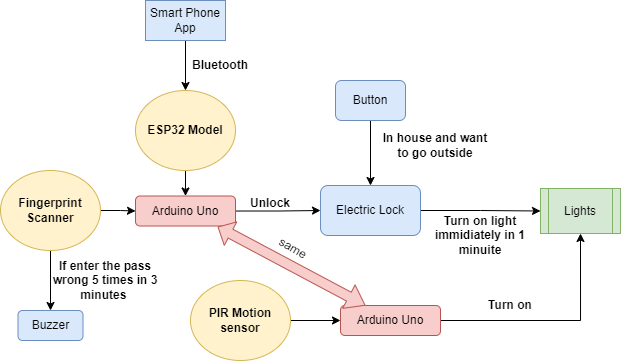

The diagram above was exported from draw.io. Its source (the exported page's mxGraphModel, read from the mxfile embedded in the PNG):
<mxGraphModel dx="719" dy="390" grid="1" gridSize="10" guides="1" tooltips="1" connect="1" arrows="1" fold="1" page="1" pageScale="1" pageWidth="850" pageHeight="1100" math="0" shadow="0">
  <root>
    <mxCell id="0" />
    <mxCell id="1" parent="0" />
    <mxCell id="WLCYRG-LxaPGfkFIhHkH-23" style="edgeStyle=orthogonalEdgeStyle;rounded=0;orthogonalLoop=1;jettySize=auto;html=1;entryX=0;entryY=0.5;entryDx=0;entryDy=0;" edge="1" parent="1" source="WLCYRG-LxaPGfkFIhHkH-3" target="WLCYRG-LxaPGfkFIhHkH-7">
      <mxGeometry relative="1" as="geometry" />
    </mxCell>
    <mxCell id="WLCYRG-LxaPGfkFIhHkH-35" style="edgeStyle=orthogonalEdgeStyle;rounded=0;orthogonalLoop=1;jettySize=auto;html=1;entryX=0.5;entryY=0;entryDx=0;entryDy=0;" edge="1" parent="1" source="WLCYRG-LxaPGfkFIhHkH-3" target="WLCYRG-LxaPGfkFIhHkH-32">
      <mxGeometry relative="1" as="geometry" />
    </mxCell>
    <mxCell id="WLCYRG-LxaPGfkFIhHkH-3" value="&lt;b&gt;Fingerprint Scanner&lt;/b&gt;" style="ellipse;whiteSpace=wrap;html=1;fillColor=#fff2cc;strokeColor=#d6b656;" vertex="1" parent="1">
      <mxGeometry x="140" y="510" width="100" height="80" as="geometry" />
    </mxCell>
    <mxCell id="WLCYRG-LxaPGfkFIhHkH-24" style="edgeStyle=orthogonalEdgeStyle;rounded=0;orthogonalLoop=1;jettySize=auto;html=1;entryX=0;entryY=0.5;entryDx=0;entryDy=0;" edge="1" parent="1" source="WLCYRG-LxaPGfkFIhHkH-7" target="WLCYRG-LxaPGfkFIhHkH-9">
      <mxGeometry relative="1" as="geometry" />
    </mxCell>
    <mxCell id="WLCYRG-LxaPGfkFIhHkH-7" value="Arduino Uno" style="rounded=1;whiteSpace=wrap;html=1;fillColor=#f8cecc;strokeColor=#b85450;" vertex="1" parent="1">
      <mxGeometry x="275" y="535.5" width="100" height="30" as="geometry" />
    </mxCell>
    <mxCell id="WLCYRG-LxaPGfkFIhHkH-22" style="edgeStyle=orthogonalEdgeStyle;rounded=0;orthogonalLoop=1;jettySize=auto;html=1;entryX=0.5;entryY=0;entryDx=0;entryDy=0;" edge="1" parent="1" source="WLCYRG-LxaPGfkFIhHkH-8" target="WLCYRG-LxaPGfkFIhHkH-7">
      <mxGeometry relative="1" as="geometry" />
    </mxCell>
    <mxCell id="WLCYRG-LxaPGfkFIhHkH-8" value="&lt;b&gt;ESP32 Model&lt;/b&gt;" style="ellipse;whiteSpace=wrap;html=1;fillColor=#fff2cc;strokeColor=#d6b656;" vertex="1" parent="1">
      <mxGeometry x="275" y="430" width="100" height="80" as="geometry" />
    </mxCell>
    <mxCell id="WLCYRG-LxaPGfkFIhHkH-25" style="edgeStyle=orthogonalEdgeStyle;rounded=0;orthogonalLoop=1;jettySize=auto;html=1;entryX=0;entryY=0.5;entryDx=0;entryDy=0;" edge="1" parent="1" source="WLCYRG-LxaPGfkFIhHkH-9" target="WLCYRG-LxaPGfkFIhHkH-13">
      <mxGeometry relative="1" as="geometry" />
    </mxCell>
    <mxCell id="WLCYRG-LxaPGfkFIhHkH-9" value="Electric Lock" style="rounded=1;whiteSpace=wrap;html=1;fillColor=#dae8fc;strokeColor=#6c8ebf;" vertex="1" parent="1">
      <mxGeometry x="460" y="525" width="100" height="50" as="geometry" />
    </mxCell>
    <mxCell id="WLCYRG-LxaPGfkFIhHkH-20" value="" style="edgeStyle=orthogonalEdgeStyle;rounded=0;orthogonalLoop=1;jettySize=auto;html=1;" edge="1" parent="1" source="WLCYRG-LxaPGfkFIhHkH-11" target="WLCYRG-LxaPGfkFIhHkH-8">
      <mxGeometry relative="1" as="geometry" />
    </mxCell>
    <mxCell id="WLCYRG-LxaPGfkFIhHkH-11" value="Smart Phone App" style="rounded=0;whiteSpace=wrap;html=1;fillColor=#dae8fc;strokeColor=#6c8ebf;" vertex="1" parent="1">
      <mxGeometry x="285" y="340" width="80" height="40" as="geometry" />
    </mxCell>
    <mxCell id="WLCYRG-LxaPGfkFIhHkH-13" value="Lights" style="shape=process;whiteSpace=wrap;html=1;backgroundOutline=1;fillColor=#d5e8d4;strokeColor=#82b366;" vertex="1" parent="1">
      <mxGeometry x="680" y="528" width="80" height="45" as="geometry" />
    </mxCell>
    <mxCell id="WLCYRG-LxaPGfkFIhHkH-26" style="edgeStyle=orthogonalEdgeStyle;rounded=0;orthogonalLoop=1;jettySize=auto;html=1;entryX=0;entryY=0.5;entryDx=0;entryDy=0;" edge="1" parent="1" source="WLCYRG-LxaPGfkFIhHkH-15" target="WLCYRG-LxaPGfkFIhHkH-16">
      <mxGeometry relative="1" as="geometry" />
    </mxCell>
    <mxCell id="WLCYRG-LxaPGfkFIhHkH-15" value="&lt;b&gt;PIR Motion sensor&lt;/b&gt;" style="ellipse;whiteSpace=wrap;html=1;fillColor=#fff2cc;strokeColor=#d6b656;" vertex="1" parent="1">
      <mxGeometry x="330" y="620" width="100" height="80" as="geometry" />
    </mxCell>
    <mxCell id="WLCYRG-LxaPGfkFIhHkH-27" style="edgeStyle=orthogonalEdgeStyle;rounded=0;orthogonalLoop=1;jettySize=auto;html=1;entryX=0.5;entryY=1;entryDx=0;entryDy=0;" edge="1" parent="1" source="WLCYRG-LxaPGfkFIhHkH-16" target="WLCYRG-LxaPGfkFIhHkH-13">
      <mxGeometry relative="1" as="geometry" />
    </mxCell>
    <mxCell id="WLCYRG-LxaPGfkFIhHkH-16" value="Arduino Uno" style="rounded=1;whiteSpace=wrap;html=1;fillColor=#f8cecc;strokeColor=#b85450;" vertex="1" parent="1">
      <mxGeometry x="480" y="645" width="100" height="30" as="geometry" />
    </mxCell>
    <mxCell id="WLCYRG-LxaPGfkFIhHkH-28" value="" style="shape=flexArrow;endArrow=classic;startArrow=classic;html=1;rounded=0;endWidth=15.483870967741934;endSize=4.374193548387097;startWidth=15.483870967741934;startSize=5.774193548387096;entryX=0.821;entryY=1.026;entryDx=0;entryDy=0;entryPerimeter=0;exitX=0.25;exitY=0;exitDx=0;exitDy=0;fillColor=#f8cecc;strokeColor=#b85450;" edge="1" parent="1" source="WLCYRG-LxaPGfkFIhHkH-16" target="WLCYRG-LxaPGfkFIhHkH-7">
      <mxGeometry width="100" height="100" relative="1" as="geometry">
        <mxPoint x="380" y="630" as="sourcePoint" />
        <mxPoint x="350" y="560" as="targetPoint" />
        <Array as="points" />
      </mxGeometry>
    </mxCell>
    <mxCell id="WLCYRG-LxaPGfkFIhHkH-29" value="&lt;b&gt;Bluetooth&lt;/b&gt;" style="text;html=1;strokeColor=none;fillColor=none;align=center;verticalAlign=middle;whiteSpace=wrap;rounded=0;" vertex="1" parent="1">
      <mxGeometry x="330" y="390" width="60" height="30" as="geometry" />
    </mxCell>
    <mxCell id="WLCYRG-LxaPGfkFIhHkH-30" value="&lt;b&gt;Unlock&lt;/b&gt;" style="text;html=1;strokeColor=none;fillColor=none;align=center;verticalAlign=middle;whiteSpace=wrap;rounded=0;" vertex="1" parent="1">
      <mxGeometry x="380" y="528" width="60" height="30" as="geometry" />
    </mxCell>
    <mxCell id="WLCYRG-LxaPGfkFIhHkH-31" value="&lt;b&gt;Turn on light immidiately in 1 minuite&lt;/b&gt;" style="text;html=1;strokeColor=none;fillColor=none;align=center;verticalAlign=middle;whiteSpace=wrap;rounded=0;" vertex="1" parent="1">
      <mxGeometry x="570" y="560" width="100" height="30" as="geometry" />
    </mxCell>
    <mxCell id="WLCYRG-LxaPGfkFIhHkH-32" value="Buzzer" style="rounded=1;whiteSpace=wrap;html=1;fillColor=#dae8fc;strokeColor=#6c8ebf;" vertex="1" parent="1">
      <mxGeometry x="157.5" y="650" width="65" height="30" as="geometry" />
    </mxCell>
    <mxCell id="WLCYRG-LxaPGfkFIhHkH-38" style="edgeStyle=orthogonalEdgeStyle;rounded=0;orthogonalLoop=1;jettySize=auto;html=1;" edge="1" parent="1" source="WLCYRG-LxaPGfkFIhHkH-33" target="WLCYRG-LxaPGfkFIhHkH-9">
      <mxGeometry relative="1" as="geometry" />
    </mxCell>
    <mxCell id="WLCYRG-LxaPGfkFIhHkH-33" value="Button" style="rounded=1;whiteSpace=wrap;html=1;fillColor=#dae8fc;strokeColor=#6c8ebf;" vertex="1" parent="1">
      <mxGeometry x="475" y="420" width="70" height="40" as="geometry" />
    </mxCell>
    <mxCell id="WLCYRG-LxaPGfkFIhHkH-36" value="&lt;b&gt;If enter the pass wrong 5 times in 3 minutes&amp;nbsp;&lt;/b&gt;" style="text;html=1;strokeColor=none;fillColor=none;align=center;verticalAlign=middle;whiteSpace=wrap;rounded=0;" vertex="1" parent="1">
      <mxGeometry x="190" y="600" width="110" height="40" as="geometry" />
    </mxCell>
    <mxCell id="WLCYRG-LxaPGfkFIhHkH-37" value="&lt;b&gt;In house and want to go outside&lt;/b&gt;" style="text;html=1;strokeColor=none;fillColor=none;align=center;verticalAlign=middle;whiteSpace=wrap;rounded=0;" vertex="1" parent="1">
      <mxGeometry x="520" y="470" width="110" height="30" as="geometry" />
    </mxCell>
    <mxCell id="WLCYRG-LxaPGfkFIhHkH-39" value="same" style="text;html=1;strokeColor=none;fillColor=none;align=center;verticalAlign=middle;whiteSpace=wrap;rounded=0;rotation=30;" vertex="1" parent="1">
      <mxGeometry x="405" y="575" width="55" height="27" as="geometry" />
    </mxCell>
    <mxCell id="WLCYRG-LxaPGfkFIhHkH-41" value="&lt;b&gt;Turn on&lt;/b&gt;" style="text;html=1;strokeColor=none;fillColor=none;align=center;verticalAlign=middle;whiteSpace=wrap;rounded=0;" vertex="1" parent="1">
      <mxGeometry x="620" y="630" width="60" height="30" as="geometry" />
    </mxCell>
  </root>
</mxGraphModel>